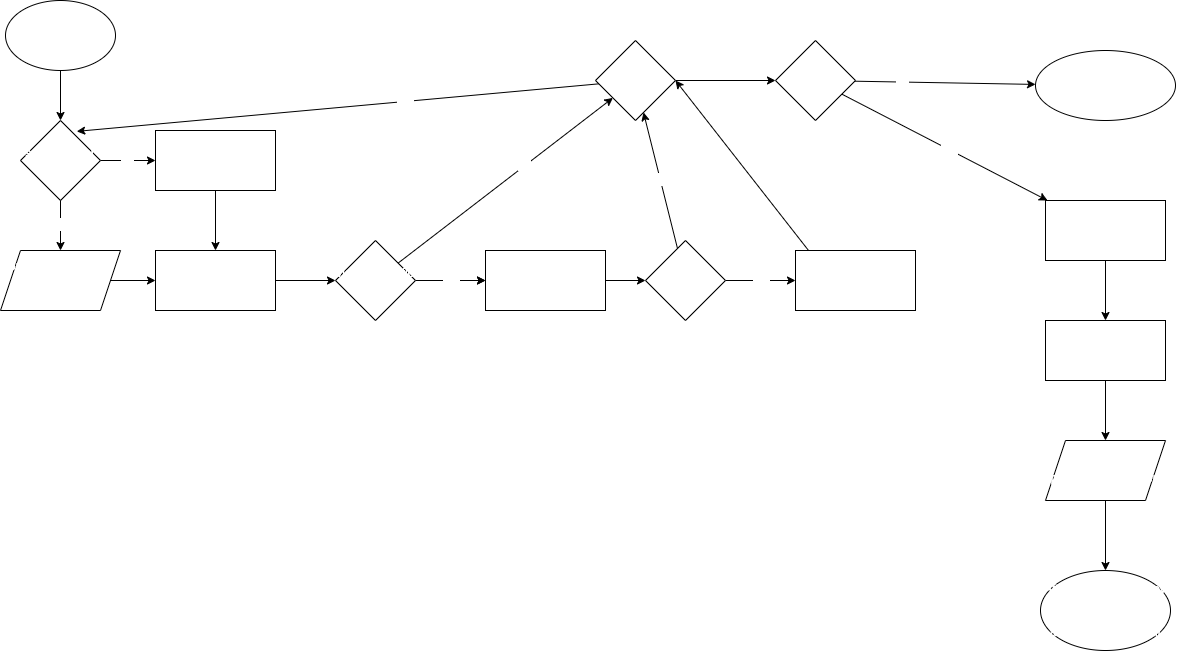

The diagram above was exported from draw.io. Its source (the exported page's mxGraphModel, read from the mxfile embedded in the PNG):
<mxGraphModel dx="1636" dy="1247" grid="1" gridSize="10" guides="1" tooltips="1" connect="1" arrows="1" fold="1" page="1" pageScale="1" pageWidth="850" pageHeight="1100" math="0" shadow="0">
  <root>
    <mxCell id="0" />
    <mxCell id="1" parent="0" />
    <mxCell id="9" value="no" style="edgeStyle=none;html=1;fontFamily=Helvetica;fontColor=#FFFFFF;" edge="1" parent="1" source="4">
      <mxGeometry relative="1" as="geometry">
        <mxPoint x="170" y="180" as="targetPoint" />
      </mxGeometry>
    </mxCell>
    <mxCell id="4" value="&lt;font color=&quot;#ffffff&quot;&gt;searching for a product&lt;/font&gt;" style="rhombus;whiteSpace=wrap;html=1;fontFamily=Helvetica;fontColor=#000000;" vertex="1" parent="1">
      <mxGeometry x="35" y="140" width="80" height="80" as="geometry" />
    </mxCell>
    <mxCell id="5" value="&lt;font color=&quot;#ffffff&quot;&gt;entering the &lt;br&gt;website&lt;/font&gt;" style="ellipse;whiteSpace=wrap;html=1;fontFamily=Helvetica;fontColor=#000000;" vertex="1" parent="1">
      <mxGeometry x="20" y="20" width="110" height="70" as="geometry" />
    </mxCell>
    <mxCell id="6" value="" style="endArrow=classic;html=1;fontFamily=Helvetica;fontColor=#FFFFFF;entryX=0.5;entryY=0;entryDx=0;entryDy=0;" edge="1" parent="1" source="5" target="4">
      <mxGeometry width="50" height="50" relative="1" as="geometry">
        <mxPoint x="350" y="290" as="sourcePoint" />
        <mxPoint x="400" y="240" as="targetPoint" />
      </mxGeometry>
    </mxCell>
    <mxCell id="12" style="edgeStyle=none;html=1;exitX=1;exitY=0.5;exitDx=0;exitDy=0;entryX=0;entryY=0.5;entryDx=0;entryDy=0;fontFamily=Helvetica;fontColor=#FFFFFF;" edge="1" parent="1" source="7" target="11">
      <mxGeometry relative="1" as="geometry" />
    </mxCell>
    <mxCell id="7" value="provide input to the website of their search" style="shape=parallelogram;perimeter=parallelogramPerimeter;whiteSpace=wrap;html=1;fixedSize=1;fontFamily=Helvetica;fontColor=#FFFFFF;" vertex="1" parent="1">
      <mxGeometry x="15" y="270" width="120" height="60" as="geometry" />
    </mxCell>
    <mxCell id="8" value="yes" style="endArrow=classic;html=1;fontFamily=Helvetica;fontColor=#FFFFFF;exitX=0.5;exitY=1;exitDx=0;exitDy=0;entryX=0.5;entryY=0;entryDx=0;entryDy=0;" edge="1" parent="1" source="4" target="7">
      <mxGeometry width="50" height="50" relative="1" as="geometry">
        <mxPoint x="350" y="280" as="sourcePoint" />
        <mxPoint x="400" y="230" as="targetPoint" />
      </mxGeometry>
    </mxCell>
    <mxCell id="13" style="edgeStyle=none;html=1;exitX=0.5;exitY=1;exitDx=0;exitDy=0;entryX=0.5;entryY=0;entryDx=0;entryDy=0;fontFamily=Helvetica;fontColor=#FFFFFF;" edge="1" parent="1" source="10" target="11">
      <mxGeometry relative="1" as="geometry" />
    </mxCell>
    <mxCell id="10" value="explore products on the homepage" style="rounded=0;whiteSpace=wrap;html=1;fontFamily=Helvetica;fontColor=#FFFFFF;" vertex="1" parent="1">
      <mxGeometry x="170" y="150" width="120" height="60" as="geometry" />
    </mxCell>
    <mxCell id="19" value="" style="edgeStyle=none;html=1;fontFamily=Helvetica;fontColor=#FFFFFF;entryX=0;entryY=0.5;entryDx=0;entryDy=0;" edge="1" parent="1" source="11" target="38">
      <mxGeometry relative="1" as="geometry">
        <mxPoint x="320" y="300" as="targetPoint" />
      </mxGeometry>
    </mxCell>
    <mxCell id="11" value="looking over the products" style="rounded=0;whiteSpace=wrap;html=1;fontFamily=Helvetica;fontColor=#FFFFFF;" vertex="1" parent="1">
      <mxGeometry x="170" y="270" width="120" height="60" as="geometry" />
    </mxCell>
    <mxCell id="33" value="" style="edgeStyle=none;html=1;fontFamily=Helvetica;fontColor=#FFFFFF;" edge="1" parent="1" target="32">
      <mxGeometry relative="1" as="geometry">
        <mxPoint x="440" y="300" as="sourcePoint" />
      </mxGeometry>
    </mxCell>
    <mxCell id="35" value="yes" style="edgeStyle=none;html=1;fontFamily=Helvetica;fontColor=#FFFFFF;exitX=1;exitY=0.5;exitDx=0;exitDy=0;" edge="1" parent="1" source="38" target="32">
      <mxGeometry relative="1" as="geometry">
        <mxPoint x="440" y="300" as="sourcePoint" />
      </mxGeometry>
    </mxCell>
    <mxCell id="27" value="yes" style="edgeStyle=none;html=1;fontFamily=Helvetica;fontColor=#FFFFFF;" edge="1" parent="1" source="20" target="26">
      <mxGeometry relative="1" as="geometry" />
    </mxCell>
    <mxCell id="29" value="no" style="edgeStyle=none;html=1;fontFamily=Helvetica;fontColor=#FFFFFF;" edge="1" parent="1" source="20" target="28">
      <mxGeometry relative="1" as="geometry" />
    </mxCell>
    <mxCell id="20" value="add to cart?" style="rhombus;whiteSpace=wrap;html=1;fontColor=#FFFFFF;rounded=0;" vertex="1" parent="1">
      <mxGeometry x="660" y="260" width="80" height="80" as="geometry" />
    </mxCell>
    <mxCell id="30" style="edgeStyle=none;html=1;exitX=0.5;exitY=1;exitDx=0;exitDy=0;entryX=1;entryY=0.5;entryDx=0;entryDy=0;fontFamily=Helvetica;fontColor=#FFFFFF;" edge="1" parent="1" source="26" target="28">
      <mxGeometry relative="1" as="geometry" />
    </mxCell>
    <mxCell id="26" value="receive an added to cart confirmation" style="whiteSpace=wrap;html=1;fontColor=#FFFFFF;rounded=0;" vertex="1" parent="1">
      <mxGeometry x="810" y="270" width="120" height="60" as="geometry" />
    </mxCell>
    <mxCell id="42" style="edgeStyle=none;html=1;entryX=0.703;entryY=0.136;entryDx=0;entryDy=0;entryPerimeter=0;fontFamily=Helvetica;fontColor=#FFFFFF;" edge="1" parent="1" source="28" target="4">
      <mxGeometry relative="1" as="geometry" />
    </mxCell>
    <mxCell id="43" value="yes" style="edgeLabel;html=1;align=center;verticalAlign=middle;resizable=0;points=[];fontFamily=Helvetica;fontColor=#FFFFFF;" vertex="1" connectable="0" parent="42">
      <mxGeometry x="-0.2569" y="-1" relative="1" as="geometry">
        <mxPoint as="offset" />
      </mxGeometry>
    </mxCell>
    <mxCell id="45" value="" style="edgeStyle=none;html=1;fontFamily=Helvetica;fontColor=#FFFFFF;" edge="1" parent="1" source="28" target="44">
      <mxGeometry relative="1" as="geometry" />
    </mxCell>
    <mxCell id="28" value="continue shopping?" style="rhombus;whiteSpace=wrap;html=1;fontColor=#FFFFFF;rounded=0;" vertex="1" parent="1">
      <mxGeometry x="610" y="60" width="80" height="80" as="geometry" />
    </mxCell>
    <mxCell id="34" style="edgeStyle=none;html=1;entryX=0;entryY=0.5;entryDx=0;entryDy=0;fontFamily=Helvetica;fontColor=#FFFFFF;" edge="1" parent="1" source="32" target="20">
      <mxGeometry relative="1" as="geometry" />
    </mxCell>
    <mxCell id="32" value="product's webpage will open" style="whiteSpace=wrap;html=1;fontColor=#FFFFFF;rounded=0;" vertex="1" parent="1">
      <mxGeometry x="500" y="270" width="120" height="60" as="geometry" />
    </mxCell>
    <mxCell id="40" style="edgeStyle=none;html=1;fontFamily=Helvetica;fontColor=#FFFFFF;" edge="1" parent="1" source="38" target="28">
      <mxGeometry relative="1" as="geometry" />
    </mxCell>
    <mxCell id="41" value="no" style="edgeLabel;html=1;align=center;verticalAlign=middle;resizable=0;points=[];fontFamily=Helvetica;fontColor=#FFFFFF;" vertex="1" connectable="0" parent="40">
      <mxGeometry x="0.1876" y="3" relative="1" as="geometry">
        <mxPoint as="offset" />
      </mxGeometry>
    </mxCell>
    <mxCell id="38" value="view a specific product" style="rhombus;whiteSpace=wrap;html=1;fontFamily=Helvetica;fontColor=#FFFFFF;" vertex="1" parent="1">
      <mxGeometry x="350" y="260" width="80" height="80" as="geometry" />
    </mxCell>
    <mxCell id="47" value="" style="edgeStyle=none;html=1;fontFamily=Helvetica;fontColor=#FFFFFF;" edge="1" parent="1" source="44" target="46">
      <mxGeometry relative="1" as="geometry" />
    </mxCell>
    <mxCell id="48" value="no" style="edgeLabel;html=1;align=center;verticalAlign=middle;resizable=0;points=[];fontFamily=Helvetica;fontColor=#FFFFFF;" vertex="1" connectable="0" parent="47">
      <mxGeometry x="-0.4832" y="-2" relative="1" as="geometry">
        <mxPoint as="offset" />
      </mxGeometry>
    </mxCell>
    <mxCell id="50" value="" style="edgeStyle=none;html=1;fontFamily=Helvetica;fontColor=#FFFFFF;" edge="1" parent="1" source="44" target="49">
      <mxGeometry relative="1" as="geometry" />
    </mxCell>
    <mxCell id="52" value="yes" style="edgeLabel;html=1;align=center;verticalAlign=middle;resizable=0;points=[];fontFamily=Helvetica;fontColor=#FFFFFF;" vertex="1" connectable="0" parent="50">
      <mxGeometry x="0.0328" relative="1" as="geometry">
        <mxPoint as="offset" />
      </mxGeometry>
    </mxCell>
    <mxCell id="44" value="checkout?" style="rhombus;whiteSpace=wrap;html=1;fontColor=#FFFFFF;rounded=0;" vertex="1" parent="1">
      <mxGeometry x="790" y="60" width="80" height="80" as="geometry" />
    </mxCell>
    <mxCell id="46" value="leave the website" style="ellipse;whiteSpace=wrap;html=1;fontColor=#FFFFFF;rounded=0;" vertex="1" parent="1">
      <mxGeometry x="1050" y="70" width="140" height="70" as="geometry" />
    </mxCell>
    <mxCell id="54" value="" style="edgeStyle=none;html=1;fontFamily=Helvetica;fontColor=#FFFFFF;" edge="1" parent="1" source="49" target="53">
      <mxGeometry relative="1" as="geometry" />
    </mxCell>
    <mxCell id="49" value="View Cart screen" style="whiteSpace=wrap;html=1;fontColor=#FFFFFF;rounded=0;" vertex="1" parent="1">
      <mxGeometry x="1060" y="220" width="120" height="60" as="geometry" />
    </mxCell>
    <mxCell id="56" style="edgeStyle=none;html=1;fontFamily=Helvetica;fontColor=#FFFFFF;" edge="1" parent="1" source="53" target="55">
      <mxGeometry relative="1" as="geometry" />
    </mxCell>
    <mxCell id="53" value="View Payment screen" style="whiteSpace=wrap;html=1;fontColor=#FFFFFF;rounded=0;" vertex="1" parent="1">
      <mxGeometry x="1060" y="340" width="120" height="60" as="geometry" />
    </mxCell>
    <mxCell id="58" value="" style="edgeStyle=none;html=1;fontFamily=Helvetica;fontColor=#FFFFFF;" edge="1" parent="1" source="55" target="57">
      <mxGeometry relative="1" as="geometry" />
    </mxCell>
    <mxCell id="55" value="give input of their payment information" style="shape=parallelogram;perimeter=parallelogramPerimeter;whiteSpace=wrap;html=1;fixedSize=1;fontFamily=Helvetica;fontColor=#FFFFFF;" vertex="1" parent="1">
      <mxGeometry x="1060" y="460" width="120" height="60" as="geometry" />
    </mxCell>
    <mxCell id="57" value="After they've paid, they will see an order confirmation screen and receive an email" style="ellipse;whiteSpace=wrap;html=1;fontColor=#FFFFFF;" vertex="1" parent="1">
      <mxGeometry x="1055" y="590" width="130" height="80" as="geometry" />
    </mxCell>
  </root>
</mxGraphModel>